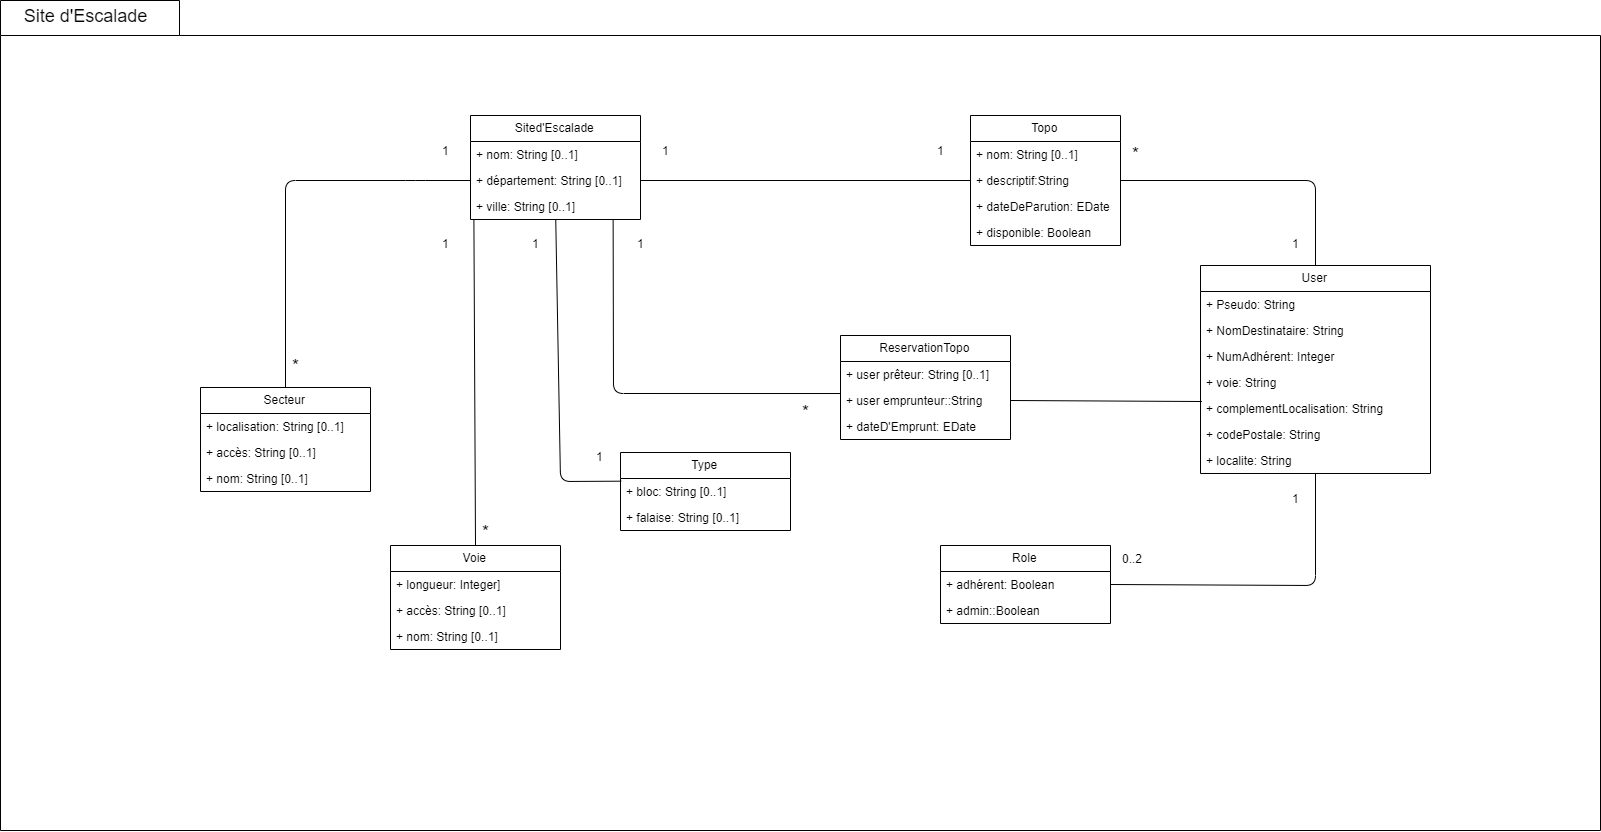

The diagram above was exported from draw.io. Its source (the exported page's mxGraphModel, read from the mxfile embedded in the PNG):
<mxGraphModel dx="3059" dy="1830" grid="1" gridSize="10" guides="1" tooltips="1" connect="1" arrows="1" fold="1" page="1" pageScale="1" pageWidth="1169" pageHeight="827" math="0" shadow="0">
  <root>
    <mxCell id="0" />
    <mxCell id="1" parent="0" />
    <mxCell id="Gl_P_awLlobSPtLQQ_sI-7" value="" style="shape=folder;fontStyle=1;spacingTop=10;tabWidth=179;tabHeight=35;tabPosition=left;html=1;" parent="1" vertex="1">
      <mxGeometry x="-600" y="-325" width="1600" height="830" as="geometry" />
    </mxCell>
    <mxCell id="Gl_P_awLlobSPtLQQ_sI-10" value="Topo" style="swimlane;fontStyle=0;childLayout=stackLayout;horizontal=1;startSize=26;fillColor=none;horizontalStack=0;resizeParent=1;resizeParentMax=0;resizeLast=0;collapsible=1;marginBottom=0;" parent="1" vertex="1">
      <mxGeometry x="370" y="-210" width="150" height="130" as="geometry" />
    </mxCell>
    <mxCell id="Gl_P_awLlobSPtLQQ_sI-12" value="+ nom: String [0..1]" style="text;strokeColor=none;fillColor=none;align=left;verticalAlign=top;spacingLeft=4;spacingRight=4;overflow=hidden;rotatable=0;points=[[0,0.5],[1,0.5]];portConstraint=eastwest;" parent="Gl_P_awLlobSPtLQQ_sI-10" vertex="1">
      <mxGeometry y="26" width="150" height="26" as="geometry" />
    </mxCell>
    <mxCell id="Gl_P_awLlobSPtLQQ_sI-13" value="+ descriptif:String" style="text;strokeColor=none;fillColor=none;align=left;verticalAlign=top;spacingLeft=4;spacingRight=4;overflow=hidden;rotatable=0;points=[[0,0.5],[1,0.5]];portConstraint=eastwest;" parent="Gl_P_awLlobSPtLQQ_sI-10" vertex="1">
      <mxGeometry y="52" width="150" height="26" as="geometry" />
    </mxCell>
    <mxCell id="hkRnLg2IjpvPXegv5Kbk-2" value="+ dateDeParution: EDate" style="text;strokeColor=none;fillColor=none;align=left;verticalAlign=top;spacingLeft=4;spacingRight=4;overflow=hidden;rotatable=0;points=[[0,0.5],[1,0.5]];portConstraint=eastwest;" parent="Gl_P_awLlobSPtLQQ_sI-10" vertex="1">
      <mxGeometry y="78" width="150" height="26" as="geometry" />
    </mxCell>
    <mxCell id="hkRnLg2IjpvPXegv5Kbk-3" value="+ disponible: Boolean" style="text;strokeColor=none;fillColor=none;align=left;verticalAlign=top;spacingLeft=4;spacingRight=4;overflow=hidden;rotatable=0;points=[[0,0.5],[1,0.5]];portConstraint=eastwest;" parent="Gl_P_awLlobSPtLQQ_sI-10" vertex="1">
      <mxGeometry y="104" width="150" height="26" as="geometry" />
    </mxCell>
    <mxCell id="Gl_P_awLlobSPtLQQ_sI-14" value="&lt;font style=&quot;font-size: 18px&quot;&gt;Site d'Escalade&lt;/font&gt;" style="text;html=1;strokeColor=none;fillColor=none;align=center;verticalAlign=middle;whiteSpace=wrap;rounded=0;" parent="1" vertex="1">
      <mxGeometry x="-585.5" y="-325" width="140" height="30" as="geometry" />
    </mxCell>
    <mxCell id="Gl_P_awLlobSPtLQQ_sI-35" value="User" style="swimlane;fontStyle=0;childLayout=stackLayout;horizontal=1;startSize=26;fillColor=none;horizontalStack=0;resizeParent=1;resizeParentMax=0;resizeLast=0;collapsible=1;marginBottom=0;" parent="1" vertex="1">
      <mxGeometry x="600" y="-60" width="230" height="208" as="geometry">
        <mxRectangle x="540" y="106" width="80" height="26" as="alternateBounds" />
      </mxGeometry>
    </mxCell>
    <mxCell id="Gl_P_awLlobSPtLQQ_sI-37" value="+ Pseudo: String" style="text;strokeColor=none;fillColor=none;align=left;verticalAlign=top;spacingLeft=4;spacingRight=4;overflow=hidden;rotatable=0;points=[[0,0.5],[1,0.5]];portConstraint=eastwest;" parent="Gl_P_awLlobSPtLQQ_sI-35" vertex="1">
      <mxGeometry y="26" width="230" height="26" as="geometry" />
    </mxCell>
    <mxCell id="Gl_P_awLlobSPtLQQ_sI-38" value="+ NomDestinataire: String" style="text;strokeColor=none;fillColor=none;align=left;verticalAlign=top;spacingLeft=4;spacingRight=4;overflow=hidden;rotatable=0;points=[[0,0.5],[1,0.5]];portConstraint=eastwest;" parent="Gl_P_awLlobSPtLQQ_sI-35" vertex="1">
      <mxGeometry y="52" width="230" height="26" as="geometry" />
    </mxCell>
    <mxCell id="hkRnLg2IjpvPXegv5Kbk-31" value="+ NumAdhérent: Integer" style="text;strokeColor=none;fillColor=none;align=left;verticalAlign=top;spacingLeft=4;spacingRight=4;overflow=hidden;rotatable=0;points=[[0,0.5],[1,0.5]];portConstraint=eastwest;" parent="Gl_P_awLlobSPtLQQ_sI-35" vertex="1">
      <mxGeometry y="78" width="230" height="26" as="geometry" />
    </mxCell>
    <mxCell id="Gl_P_awLlobSPtLQQ_sI-36" value="+ voie: String" style="text;strokeColor=none;fillColor=none;align=left;verticalAlign=top;spacingLeft=4;spacingRight=4;overflow=hidden;rotatable=0;points=[[0,0.5],[1,0.5]];portConstraint=eastwest;" parent="Gl_P_awLlobSPtLQQ_sI-35" vertex="1">
      <mxGeometry y="104" width="230" height="26" as="geometry" />
    </mxCell>
    <mxCell id="Gl_P_awLlobSPtLQQ_sI-48" value="+ complementLocalisation: String" style="text;strokeColor=none;fillColor=none;align=left;verticalAlign=top;spacingLeft=4;spacingRight=4;overflow=hidden;rotatable=0;points=[[0,0.5],[1,0.5]];portConstraint=eastwest;" parent="Gl_P_awLlobSPtLQQ_sI-35" vertex="1">
      <mxGeometry y="130" width="230" height="26" as="geometry" />
    </mxCell>
    <mxCell id="Gl_P_awLlobSPtLQQ_sI-49" value="+ codePostale: String" style="text;strokeColor=none;fillColor=none;align=left;verticalAlign=top;spacingLeft=4;spacingRight=4;overflow=hidden;rotatable=0;points=[[0,0.5],[1,0.5]];portConstraint=eastwest;" parent="Gl_P_awLlobSPtLQQ_sI-35" vertex="1">
      <mxGeometry y="156" width="230" height="26" as="geometry" />
    </mxCell>
    <mxCell id="Gl_P_awLlobSPtLQQ_sI-79" value="+ localite: String" style="text;strokeColor=none;fillColor=none;align=left;verticalAlign=top;spacingLeft=4;spacingRight=4;overflow=hidden;rotatable=0;points=[[0,0.5],[1,0.5]];portConstraint=eastwest;" parent="Gl_P_awLlobSPtLQQ_sI-35" vertex="1">
      <mxGeometry y="182" width="230" height="26" as="geometry" />
    </mxCell>
    <mxCell id="Gl_P_awLlobSPtLQQ_sI-43" value="Sited'Escalade" style="swimlane;fontStyle=0;childLayout=stackLayout;horizontal=1;startSize=26;fillColor=none;horizontalStack=0;resizeParent=1;resizeParentMax=0;resizeLast=0;collapsible=1;marginBottom=0;" parent="1" vertex="1">
      <mxGeometry x="-130" y="-210" width="170" height="104" as="geometry" />
    </mxCell>
    <mxCell id="Gl_P_awLlobSPtLQQ_sI-45" value="+ nom: String [0..1]" style="text;strokeColor=none;fillColor=none;align=left;verticalAlign=top;spacingLeft=4;spacingRight=4;overflow=hidden;rotatable=0;points=[[0,0.5],[1,0.5]];portConstraint=eastwest;" parent="Gl_P_awLlobSPtLQQ_sI-43" vertex="1">
      <mxGeometry y="26" width="170" height="26" as="geometry" />
    </mxCell>
    <mxCell id="Gl_P_awLlobSPtLQQ_sI-46" value="+ département: String [0..1]" style="text;strokeColor=none;fillColor=none;align=left;verticalAlign=top;spacingLeft=4;spacingRight=4;overflow=hidden;rotatable=0;points=[[0,0.5],[1,0.5]];portConstraint=eastwest;" parent="Gl_P_awLlobSPtLQQ_sI-43" vertex="1">
      <mxGeometry y="52" width="170" height="26" as="geometry" />
    </mxCell>
    <mxCell id="Gl_P_awLlobSPtLQQ_sI-78" value="+ ville: String [0..1]" style="text;strokeColor=none;fillColor=none;align=left;verticalAlign=top;spacingLeft=4;spacingRight=4;overflow=hidden;rotatable=0;points=[[0,0.5],[1,0.5]];portConstraint=eastwest;" parent="Gl_P_awLlobSPtLQQ_sI-43" vertex="1">
      <mxGeometry y="78" width="170" height="26" as="geometry" />
    </mxCell>
    <mxCell id="hkRnLg2IjpvPXegv5Kbk-6" value="ReservationTopo" style="swimlane;fontStyle=0;childLayout=stackLayout;horizontal=1;startSize=26;fillColor=none;horizontalStack=0;resizeParent=1;resizeParentMax=0;resizeLast=0;collapsible=1;marginBottom=0;" parent="1" vertex="1">
      <mxGeometry x="240" y="10" width="170" height="104" as="geometry" />
    </mxCell>
    <mxCell id="hkRnLg2IjpvPXegv5Kbk-7" value="+ user prêteur: String [0..1]" style="text;strokeColor=none;fillColor=none;align=left;verticalAlign=top;spacingLeft=4;spacingRight=4;overflow=hidden;rotatable=0;points=[[0,0.5],[1,0.5]];portConstraint=eastwest;" parent="hkRnLg2IjpvPXegv5Kbk-6" vertex="1">
      <mxGeometry y="26" width="170" height="26" as="geometry" />
    </mxCell>
    <mxCell id="hkRnLg2IjpvPXegv5Kbk-8" value="+ user emprunteur::String" style="text;strokeColor=none;fillColor=none;align=left;verticalAlign=top;spacingLeft=4;spacingRight=4;overflow=hidden;rotatable=0;points=[[0,0.5],[1,0.5]];portConstraint=eastwest;" parent="hkRnLg2IjpvPXegv5Kbk-6" vertex="1">
      <mxGeometry y="52" width="170" height="26" as="geometry" />
    </mxCell>
    <mxCell id="hkRnLg2IjpvPXegv5Kbk-9" value="+ dateD'Emprunt: EDate" style="text;strokeColor=none;fillColor=none;align=left;verticalAlign=top;spacingLeft=4;spacingRight=4;overflow=hidden;rotatable=0;points=[[0,0.5],[1,0.5]];portConstraint=eastwest;" parent="hkRnLg2IjpvPXegv5Kbk-6" vertex="1">
      <mxGeometry y="78" width="170" height="26" as="geometry" />
    </mxCell>
    <mxCell id="hkRnLg2IjpvPXegv5Kbk-16" value="Secteur" style="swimlane;fontStyle=0;childLayout=stackLayout;horizontal=1;startSize=26;fillColor=none;horizontalStack=0;resizeParent=1;resizeParentMax=0;resizeLast=0;collapsible=1;marginBottom=0;" parent="1" vertex="1">
      <mxGeometry x="-400" y="62" width="170" height="104" as="geometry" />
    </mxCell>
    <mxCell id="hkRnLg2IjpvPXegv5Kbk-17" value="+ localisation: String [0..1]" style="text;strokeColor=none;fillColor=none;align=left;verticalAlign=top;spacingLeft=4;spacingRight=4;overflow=hidden;rotatable=0;points=[[0,0.5],[1,0.5]];portConstraint=eastwest;" parent="hkRnLg2IjpvPXegv5Kbk-16" vertex="1">
      <mxGeometry y="26" width="170" height="26" as="geometry" />
    </mxCell>
    <mxCell id="hkRnLg2IjpvPXegv5Kbk-18" value="+ accès: String [0..1]" style="text;strokeColor=none;fillColor=none;align=left;verticalAlign=top;spacingLeft=4;spacingRight=4;overflow=hidden;rotatable=0;points=[[0,0.5],[1,0.5]];portConstraint=eastwest;" parent="hkRnLg2IjpvPXegv5Kbk-16" vertex="1">
      <mxGeometry y="52" width="170" height="26" as="geometry" />
    </mxCell>
    <mxCell id="hkRnLg2IjpvPXegv5Kbk-20" value="+ nom: String [0..1]" style="text;strokeColor=none;fillColor=none;align=left;verticalAlign=top;spacingLeft=4;spacingRight=4;overflow=hidden;rotatable=0;points=[[0,0.5],[1,0.5]];portConstraint=eastwest;" parent="hkRnLg2IjpvPXegv5Kbk-16" vertex="1">
      <mxGeometry y="78" width="170" height="26" as="geometry" />
    </mxCell>
    <mxCell id="hkRnLg2IjpvPXegv5Kbk-21" value="Voie" style="swimlane;fontStyle=0;childLayout=stackLayout;horizontal=1;startSize=26;fillColor=none;horizontalStack=0;resizeParent=1;resizeParentMax=0;resizeLast=0;collapsible=1;marginBottom=0;" parent="1" vertex="1">
      <mxGeometry x="-210" y="220" width="170" height="104" as="geometry" />
    </mxCell>
    <mxCell id="hkRnLg2IjpvPXegv5Kbk-22" value="+ longueur: Integer]" style="text;strokeColor=none;fillColor=none;align=left;verticalAlign=top;spacingLeft=4;spacingRight=4;overflow=hidden;rotatable=0;points=[[0,0.5],[1,0.5]];portConstraint=eastwest;" parent="hkRnLg2IjpvPXegv5Kbk-21" vertex="1">
      <mxGeometry y="26" width="170" height="26" as="geometry" />
    </mxCell>
    <mxCell id="hkRnLg2IjpvPXegv5Kbk-23" value="+ accès: String [0..1]" style="text;strokeColor=none;fillColor=none;align=left;verticalAlign=top;spacingLeft=4;spacingRight=4;overflow=hidden;rotatable=0;points=[[0,0.5],[1,0.5]];portConstraint=eastwest;" parent="hkRnLg2IjpvPXegv5Kbk-21" vertex="1">
      <mxGeometry y="52" width="170" height="26" as="geometry" />
    </mxCell>
    <mxCell id="hkRnLg2IjpvPXegv5Kbk-24" value="+ nom: String [0..1]" style="text;strokeColor=none;fillColor=none;align=left;verticalAlign=top;spacingLeft=4;spacingRight=4;overflow=hidden;rotatable=0;points=[[0,0.5],[1,0.5]];portConstraint=eastwest;" parent="hkRnLg2IjpvPXegv5Kbk-21" vertex="1">
      <mxGeometry y="78" width="170" height="26" as="geometry" />
    </mxCell>
    <mxCell id="hkRnLg2IjpvPXegv5Kbk-25" value="Type" style="swimlane;fontStyle=0;childLayout=stackLayout;horizontal=1;startSize=26;fillColor=none;horizontalStack=0;resizeParent=1;resizeParentMax=0;resizeLast=0;collapsible=1;marginBottom=0;" parent="1" vertex="1">
      <mxGeometry x="20" y="127" width="170" height="78" as="geometry" />
    </mxCell>
    <mxCell id="hkRnLg2IjpvPXegv5Kbk-27" value="+ bloc: String [0..1]" style="text;strokeColor=none;fillColor=none;align=left;verticalAlign=top;spacingLeft=4;spacingRight=4;overflow=hidden;rotatable=0;points=[[0,0.5],[1,0.5]];portConstraint=eastwest;" parent="hkRnLg2IjpvPXegv5Kbk-25" vertex="1">
      <mxGeometry y="26" width="170" height="26" as="geometry" />
    </mxCell>
    <mxCell id="hkRnLg2IjpvPXegv5Kbk-28" value="+ falaise: String [0..1]" style="text;strokeColor=none;fillColor=none;align=left;verticalAlign=top;spacingLeft=4;spacingRight=4;overflow=hidden;rotatable=0;points=[[0,0.5],[1,0.5]];portConstraint=eastwest;" parent="hkRnLg2IjpvPXegv5Kbk-25" vertex="1">
      <mxGeometry y="52" width="170" height="26" as="geometry" />
    </mxCell>
    <mxCell id="hkRnLg2IjpvPXegv5Kbk-29" value="" style="endArrow=none;html=1;entryX=0.004;entryY=0.103;entryDx=0;entryDy=0;entryPerimeter=0;" parent="1" source="Gl_P_awLlobSPtLQQ_sI-78" target="hkRnLg2IjpvPXegv5Kbk-27" edge="1">
      <mxGeometry width="50" height="50" relative="1" as="geometry">
        <mxPoint x="-290" y="800" as="sourcePoint" />
        <mxPoint x="-240" y="750" as="targetPoint" />
        <Array as="points">
          <mxPoint x="-40" y="156" />
        </Array>
      </mxGeometry>
    </mxCell>
    <mxCell id="hkRnLg2IjpvPXegv5Kbk-32" value="" style="endArrow=none;html=1;entryX=0.5;entryY=0;entryDx=0;entryDy=0;exitX=0.02;exitY=1.026;exitDx=0;exitDy=0;exitPerimeter=0;" parent="1" source="Gl_P_awLlobSPtLQQ_sI-78" target="hkRnLg2IjpvPXegv5Kbk-21" edge="1">
      <mxGeometry width="50" height="50" relative="1" as="geometry">
        <mxPoint x="-40" y="-100" as="sourcePoint" />
        <mxPoint x="105.67999999999984" y="99.67800000000011" as="targetPoint" />
      </mxGeometry>
    </mxCell>
    <mxCell id="hkRnLg2IjpvPXegv5Kbk-33" value="" style="endArrow=none;html=1;entryX=0.5;entryY=0;entryDx=0;entryDy=0;exitX=0;exitY=0.5;exitDx=0;exitDy=0;" parent="1" source="Gl_P_awLlobSPtLQQ_sI-46" target="hkRnLg2IjpvPXegv5Kbk-16" edge="1">
      <mxGeometry width="50" height="50" relative="1" as="geometry">
        <mxPoint x="-20" y="-30" as="sourcePoint" />
        <mxPoint x="115.67999999999984" y="109.67800000000011" as="targetPoint" />
        <Array as="points">
          <mxPoint x="-185" y="-145" />
          <mxPoint x="-315" y="-145" />
        </Array>
      </mxGeometry>
    </mxCell>
    <mxCell id="hkRnLg2IjpvPXegv5Kbk-34" value="" style="endArrow=none;html=1;entryX=0;entryY=0.5;entryDx=0;entryDy=0;exitX=1;exitY=0.5;exitDx=0;exitDy=0;" parent="1" source="Gl_P_awLlobSPtLQQ_sI-46" target="Gl_P_awLlobSPtLQQ_sI-13" edge="1">
      <mxGeometry width="50" height="50" relative="1" as="geometry">
        <mxPoint x="7.250248777744218" y="-6" as="sourcePoint" />
        <mxPoint x="125.67999999999984" y="119.67800000000011" as="targetPoint" />
      </mxGeometry>
    </mxCell>
    <mxCell id="hkRnLg2IjpvPXegv5Kbk-35" value="" style="endArrow=none;html=1;entryX=0.5;entryY=0;entryDx=0;entryDy=0;exitX=1;exitY=0.5;exitDx=0;exitDy=0;" parent="1" source="Gl_P_awLlobSPtLQQ_sI-13" target="Gl_P_awLlobSPtLQQ_sI-35" edge="1">
      <mxGeometry width="50" height="50" relative="1" as="geometry">
        <mxPoint x="17.25024877774422" y="4" as="sourcePoint" />
        <mxPoint x="135.67999999999984" y="129.6780000000001" as="targetPoint" />
        <Array as="points">
          <mxPoint x="715" y="-145" />
        </Array>
      </mxGeometry>
    </mxCell>
    <mxCell id="hkRnLg2IjpvPXegv5Kbk-36" value="" style="endArrow=none;html=1;exitX=0.839;exitY=0.983;exitDx=0;exitDy=0;entryX=0;entryY=0.231;entryDx=0;entryDy=0;entryPerimeter=0;exitPerimeter=0;" parent="1" source="Gl_P_awLlobSPtLQQ_sI-78" target="hkRnLg2IjpvPXegv5Kbk-8" edge="1">
      <mxGeometry width="50" height="50" relative="1" as="geometry">
        <mxPoint x="27.25024877774422" y="14" as="sourcePoint" />
        <mxPoint x="312" y="8" as="targetPoint" />
        <Array as="points">
          <mxPoint x="13" y="68" />
        </Array>
      </mxGeometry>
    </mxCell>
    <mxCell id="hkRnLg2IjpvPXegv5Kbk-37" value="" style="endArrow=none;html=1;exitX=1;exitY=0.5;exitDx=0;exitDy=0;entryX=0.006;entryY=1.231;entryDx=0;entryDy=0;entryPerimeter=0;" parent="1" source="hkRnLg2IjpvPXegv5Kbk-8" target="Gl_P_awLlobSPtLQQ_sI-36" edge="1">
      <mxGeometry width="50" height="50" relative="1" as="geometry">
        <mxPoint x="440" y="-135" as="sourcePoint" />
        <mxPoint x="729" y="150" as="targetPoint" />
      </mxGeometry>
    </mxCell>
    <mxCell id="nZtnWr7At6w3d-vNQJ9w-1" value="1" style="text;html=1;align=center;" vertex="1" parent="1">
      <mxGeometry x="50" y="-188" width="30" height="30" as="geometry" />
    </mxCell>
    <mxCell id="nZtnWr7At6w3d-vNQJ9w-2" value="1" style="text;html=1;align=center;" vertex="1" parent="1">
      <mxGeometry x="-170" y="-188" width="30" height="30" as="geometry" />
    </mxCell>
    <mxCell id="nZtnWr7At6w3d-vNQJ9w-3" value="&lt;font style=&quot;font-size: 18px&quot;&gt;*&lt;/font&gt;" style="text;html=1;" vertex="1" parent="1">
      <mxGeometry x="-310" y="24" width="40" height="30" as="geometry" />
    </mxCell>
    <mxCell id="nZtnWr7At6w3d-vNQJ9w-4" value="1" style="text;html=1;align=center;" vertex="1" parent="1">
      <mxGeometry x="325" y="-188" width="30" height="30" as="geometry" />
    </mxCell>
    <mxCell id="nZtnWr7At6w3d-vNQJ9w-5" value="&lt;font style=&quot;font-size: 18px&quot;&gt;*&lt;/font&gt;" style="text;html=1;" vertex="1" parent="1">
      <mxGeometry x="530" y="-188" width="40" height="30" as="geometry" />
    </mxCell>
    <mxCell id="nZtnWr7At6w3d-vNQJ9w-6" value="1" style="text;html=1;align=center;" vertex="1" parent="1">
      <mxGeometry x="680" y="-95" width="30" height="30" as="geometry" />
    </mxCell>
    <mxCell id="nZtnWr7At6w3d-vNQJ9w-7" value="Role" style="swimlane;fontStyle=0;childLayout=stackLayout;horizontal=1;startSize=26;fillColor=none;horizontalStack=0;resizeParent=1;resizeParentMax=0;resizeLast=0;collapsible=1;marginBottom=0;" vertex="1" parent="1">
      <mxGeometry x="340" y="220" width="170" height="78" as="geometry" />
    </mxCell>
    <mxCell id="nZtnWr7At6w3d-vNQJ9w-8" value="+ adhérent: Boolean" style="text;strokeColor=none;fillColor=none;align=left;verticalAlign=top;spacingLeft=4;spacingRight=4;overflow=hidden;rotatable=0;points=[[0,0.5],[1,0.5]];portConstraint=eastwest;" vertex="1" parent="nZtnWr7At6w3d-vNQJ9w-7">
      <mxGeometry y="26" width="170" height="26" as="geometry" />
    </mxCell>
    <mxCell id="nZtnWr7At6w3d-vNQJ9w-9" value="+ admin::Boolean" style="text;strokeColor=none;fillColor=none;align=left;verticalAlign=top;spacingLeft=4;spacingRight=4;overflow=hidden;rotatable=0;points=[[0,0.5],[1,0.5]];portConstraint=eastwest;" vertex="1" parent="nZtnWr7At6w3d-vNQJ9w-7">
      <mxGeometry y="52" width="170" height="26" as="geometry" />
    </mxCell>
    <mxCell id="nZtnWr7At6w3d-vNQJ9w-11" value="" style="endArrow=none;html=1;exitX=1;exitY=0.5;exitDx=0;exitDy=0;" edge="1" parent="1" source="nZtnWr7At6w3d-vNQJ9w-8" target="Gl_P_awLlobSPtLQQ_sI-79">
      <mxGeometry width="50" height="50" relative="1" as="geometry">
        <mxPoint x="420" y="85" as="sourcePoint" />
        <mxPoint x="611.3800000000001" y="86.00600000000009" as="targetPoint" />
        <Array as="points">
          <mxPoint x="715" y="260" />
        </Array>
      </mxGeometry>
    </mxCell>
    <mxCell id="nZtnWr7At6w3d-vNQJ9w-12" value="1" style="text;html=1;align=center;" vertex="1" parent="1">
      <mxGeometry x="-170" y="-95" width="30" height="30" as="geometry" />
    </mxCell>
    <mxCell id="nZtnWr7At6w3d-vNQJ9w-13" value="1" style="text;html=1;align=center;" vertex="1" parent="1">
      <mxGeometry x="-80" y="-95" width="30" height="30" as="geometry" />
    </mxCell>
    <mxCell id="nZtnWr7At6w3d-vNQJ9w-14" value="1" style="text;html=1;align=center;" vertex="1" parent="1">
      <mxGeometry x="25" y="-95" width="30" height="30" as="geometry" />
    </mxCell>
    <mxCell id="nZtnWr7At6w3d-vNQJ9w-15" value="&lt;font style=&quot;font-size: 18px&quot;&gt;*&lt;/font&gt;" style="text;html=1;" vertex="1" parent="1">
      <mxGeometry x="-120" y="190" width="40" height="30" as="geometry" />
    </mxCell>
    <mxCell id="nZtnWr7At6w3d-vNQJ9w-17" value="&lt;font style=&quot;font-size: 18px&quot;&gt;*&lt;/font&gt;" style="text;html=1;" vertex="1" parent="1">
      <mxGeometry x="200" y="70" width="40" height="30" as="geometry" />
    </mxCell>
    <mxCell id="nZtnWr7At6w3d-vNQJ9w-19" value="1" style="text;html=1;align=center;" vertex="1" parent="1">
      <mxGeometry x="-15.5" y="118" width="30" height="30" as="geometry" />
    </mxCell>
    <mxCell id="nZtnWr7At6w3d-vNQJ9w-20" value="1" style="text;html=1;align=center;" vertex="1" parent="1">
      <mxGeometry x="680" y="160" width="30" height="30" as="geometry" />
    </mxCell>
    <mxCell id="nZtnWr7At6w3d-vNQJ9w-21" value="0..2" style="text;html=1;" vertex="1" parent="1">
      <mxGeometry x="520" y="220" width="40" height="30" as="geometry" />
    </mxCell>
  </root>
</mxGraphModel>